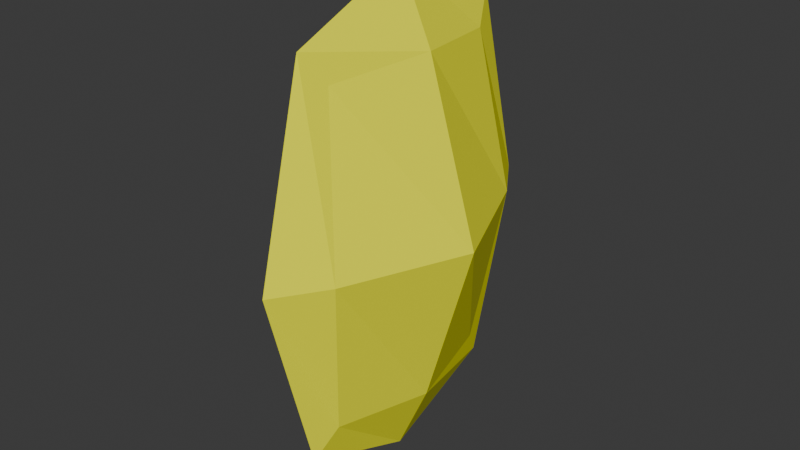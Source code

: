 # Source: coin.blend  (saved by Blender 4.0.36; exported with 4.5.12 LTS)
import bpy
from mathutils import Matrix  # noqa: F401  (used for matrix-valued properties, if any)

bpy.ops.wm.read_factory_settings(use_empty=True)
scene = bpy.context.scene
scene.name = 'Scene'

# ---- collections
col_collection = bpy.data.collections.new('Collection'); scene.collection.children.link(col_collection)

# ---- materials (node trees are filled in below, after node groups)
mat_material = bpy.data.materials.new('Material')
mat_material.alpha_threshold = 0.0
mat_material.use_transparent_shadow = False
mat_material.roughness = 0.5
mat_material.line_color = (0.0, 0.0, 0.0, 1.0)

# ---- material node trees
mat_material.use_nodes = True; mat_material.node_tree.nodes.clear()
_N = mat_material.node_tree.nodes; _L = mat_material.node_tree.links
n0 = _N.new('ShaderNodeOutputMaterial'); n0.name = 'Material Output'; n0.location = (300, 300)
n1 = _N.new('ShaderNodeBsdfPrincipled'); n1.name = 'Principled BSDF'; n1.location = (10, 300)
n1.inputs[0].default_value = (1.0, 1.0, 0.0, 1.0)
n1.inputs[2].default_value = 1.0
n1.inputs[3].default_value = 1.45
_L.new(n1.outputs[0], n0.inputs[0])
n0.is_active_output = True

# ---- world
world_world = bpy.data.worlds.new('World'); scene.world = world_world
world_world.use_nodes = True; world_world.node_tree.nodes.clear()
_N = world_world.node_tree.nodes; _L = world_world.node_tree.links
n0 = _N.new('ShaderNodeOutputWorld'); n0.name = 'World Output'; n0.location = (300, 300)
n1 = _N.new('ShaderNodeBackground'); n1.name = 'Background'; n1.location = (10, 300)
n1.inputs[0].default_value = (0.05088, 0.05088, 0.05088, 1.0)
_L.new(n1.outputs[0], n0.inputs[0])
n0.is_active_output = True
world_world.color = (0.05088, 0.05088, 0.05088)
world_world.use_sun_shadow = False
world_world.sun_shadow_jitter_overblur = 0.0

# ---- meshes
me_cube = bpy.data.meshes.new('Cube')
me_cube.from_pydata([(0.1065, 1.0, 1.646), (0.1065, 1.0, -1.646), (0.1065, -1.0, 1.646), (0.1065, -1.0, -1.646), (-0.1065, 1.0, 1.646), (-0.1065, 1.0, -1.646), (-0.1065, -1.0, 1.646), (-0.1065, -1.0, -1.646), (-0.3312, 0.0, -1.721), (0.0, 1.225, -1.952), (0.3312, 1.225, 0.0), (-0.3312, -1.225, 0.0), (0.3312, -1.225, 0.0), (-0.3312, 1.225, 0.0), (0.0, -1.225, 1.952), (0.3312, 0.0, 1.721), (0.0, -1.225, -1.952), (-0.3312, 0.0, 1.721), (0.0, 1.225, 1.952), (0.3312, 0.0, -1.721), (0.0, 1.732, 0.0), (0.8386, 0.0, 0.0), (0.0, 0.0, -2.46), (-0.8386, 0.0, 0.0), (0.0, -1.732, 0.0), (0.0, 0.0, 2.46)], [], [(25, 17, 6, 14), (24, 14, 6, 11), (23, 17, 4, 13), (22, 19, 3, 16), (21, 15, 2, 12), (20, 18, 0, 10), (9, 20, 10, 1), (5, 13, 20, 9), (13, 4, 18, 20), (19, 21, 12, 3), (1, 10, 21, 19), (10, 0, 15, 21), (8, 22, 16, 7), (5, 9, 22, 8), (9, 1, 19, 22), (8, 23, 13, 5), (7, 11, 23, 8), (11, 6, 17, 23), (16, 24, 11, 7), (3, 12, 24, 16), (12, 2, 14, 24), (15, 25, 14, 2), (0, 18, 25, 15), (18, 4, 17, 25)])
_uv = me_cube.uv_layers.new(name='UVMap')
_uv.uv.foreach_set('vector', [0.75, 0.625, 0.875, 0.625, 0.875, 0.75, 0.75, 0.75, 0.5, 0.875, 0.625, 0.875, 0.625, 1.0, 0.5, 1.0, 0.5, 0.125, 0.625, 0.125, 0.625, 0.25, 0.5, 0.25, 0.25, 0.625, 0.375, 0.625, 0.375, 0.75, 0.25, 0.75, 0.5, 0.625, 0.625, 0.625, 0.625, 0.75, 0.5, 0.75, 0.5, 0.375, 0.625, 0.375, 0.625, 0.5, 0.5, 0.5, 0.375, 0.375, 0.5, 0.375, 0.5, 0.5, 0.375, 0.5, 0.375, 0.25, 0.5, 0.25, 0.5, 0.375, 0.375, 0.375, 0.5, 0.25, 0.625, 0.25, 0.625, 0.375, 0.5, 0.375, 0.375, 0.625, 0.5, 0.625, 0.5, 0.75, 0.375, 0.75, 0.375, 0.5, 0.5, 0.5, 0.5, 0.625, 0.375, 0.625, 0.5, 0.5, 0.625, 0.5, 0.625, 0.625, 0.5, 0.625, 0.125, 0.625, 0.25, 0.625, 0.25, 0.75, 0.125, 0.75, 0.125, 0.5, 0.25, 0.5, 0.25, 0.625, 0.125, 0.625, 0.25, 0.5, 0.375, 0.5, 0.375, 0.625, 0.25, 0.625, 0.375, 0.125, 0.5, 0.125, 0.5, 0.25, 0.375, 0.25, 0.375, 0.0, 0.5, 0.0, 0.5, 0.125, 0.375, 0.125, 0.5, 0.0, 0.625, 0.0, 0.625, 0.125, 0.5, 0.125, 0.375, 0.875, 0.5, 0.875, 0.5, 1.0, 0.375, 1.0, 0.375, 0.75, 0.5, 0.75, 0.5, 0.875, 0.375, 0.875, 0.5, 0.75, 0.625, 0.75, 0.625, 0.875, 0.5, 0.875, 0.625, 0.625, 0.75, 0.625, 0.75, 0.75, 0.625, 0.75, 0.625, 0.5, 0.75, 0.5, 0.75, 0.625, 0.625, 0.625, 0.75, 0.5, 0.875, 0.5, 0.875, 0.625, 0.75, 0.625])
me_cube.materials.append(mat_material)
me_cube.use_mirror_z = True
me_cube.use_mirror_vertex_groups = False
me_cube.update()

# ---- objects
ob_cube = bpy.data.objects.new('Cube', me_cube)

# ---- transforms, parenting, visibility, modifiers, constraints
ob_cube.location = (0.0, 0.0, 0.0)
ob_cube.lock_rotations_4d = False
ob_cube.empty_display_type = 'ARROWS'
ob_cube.lineart.crease_threshold = 0.0
ob_cube.use_mesh_mirror_z = True

# ---- collection membership
col_collection.objects.link(ob_cube)

# ---- scene / render settings (as saved in the file)
scene.frame_start = 1; scene.frame_end = 250; scene.frame_set(1)
scene.render.engine = 'BLENDER_EEVEE_NEXT'
scene.cycles.sampling_pattern = 'TABULATED_SOBOL'
bpy.context.view_layer.update()

# ---- added for rendering (the .blend has no active camera and no usable light): camera, sun
cam_auto = bpy.data.cameras.new('AutoCamera')
cam_auto.lens = 50.0
cam_auto.sensor_width = 36.0
cam_auto.clip_end = 1000.0
ob_auto_camera = bpy.data.objects.new('AutoCamera', cam_auto)
scene.collection.objects.link(ob_auto_camera)
ob_auto_camera.location = (5.77898, -6.93477, 4.62318)
ob_auto_camera.rotation_euler = (1.09748, -7.21219e-08, 0.694738)
scene.camera = ob_auto_camera
light_auto_sun = bpy.data.lights.new('AutoSun', 'SUN')
light_auto_sun.energy = 3.0
light_auto_sun.angle = 0.0523599
ob_auto_sun = bpy.data.objects.new('AutoSun', light_auto_sun)
scene.collection.objects.link(ob_auto_sun)
ob_auto_sun.rotation_euler = (0.872665, 0.174533, 0.523599)
bpy.context.view_layer.update()
